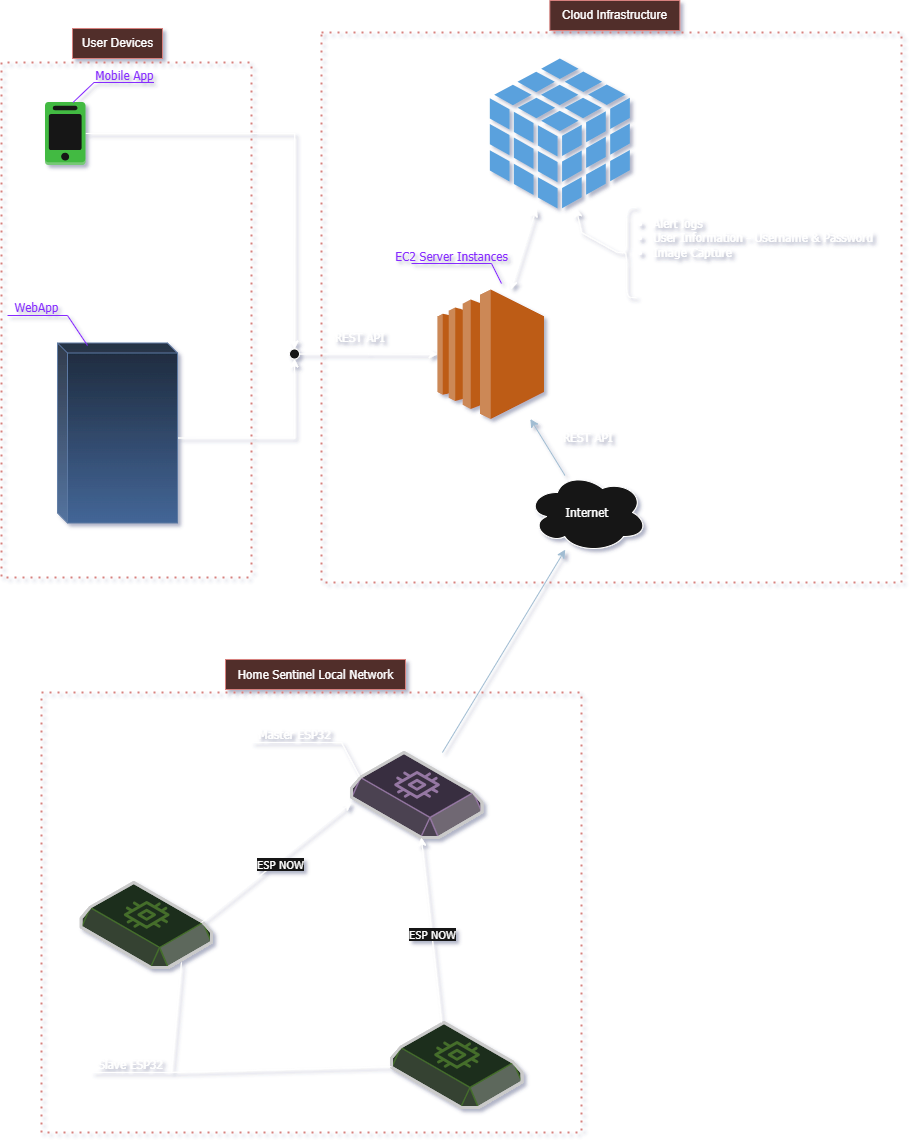

The diagram above was exported from draw.io. Its source (the exported page's mxGraphModel, read from the mxfile embedded in the PNG):
<mxGraphModel dx="2596" dy="1413" grid="1" gridSize="10" guides="1" tooltips="1" connect="1" arrows="1" fold="1" page="1" pageScale="1" pageWidth="827" pageHeight="1169" math="0" shadow="0">
  <root>
    <mxCell id="0" />
    <mxCell id="1" parent="0" />
    <mxCell id="g4JAgpCx02OVtxUH9SNN-2" value="" style="sketch=0;shadow=0;dashed=0;html=1;strokeColor=none;labelPosition=center;verticalLabelPosition=bottom;verticalAlign=top;outlineConnect=0;align=center;shape=mxgraph.office.databases.database_cube;fillColor=#2072B8;fontFamily=Tahoma;" parent="1" vertex="1">
      <mxGeometry x="498.33" y="66" width="140" height="150" as="geometry" />
    </mxCell>
    <mxCell id="g4JAgpCx02OVtxUH9SNN-40" style="edgeStyle=orthogonalEdgeStyle;rounded=0;orthogonalLoop=1;jettySize=auto;html=1;exitX=0;exitY=0;exitDx=120.00000000000001;exitDy=95;exitPerimeter=0;entryX=0.5;entryY=1;entryDx=0;entryDy=0;" parent="1" source="g4JAgpCx02OVtxUH9SNN-3" target="g4JAgpCx02OVtxUH9SNN-38" edge="1">
      <mxGeometry relative="1" as="geometry">
        <mxPoint x="299.9999999999998" y="340" as="targetPoint" />
      </mxGeometry>
    </mxCell>
    <mxCell id="g4JAgpCx02OVtxUH9SNN-3" value="" style="shape=cube;whiteSpace=wrap;html=1;boundedLbl=1;backgroundOutline=1;darkOpacity=0.05;darkOpacity2=0.1;size=10;fillColor=#dae8fc;strokeColor=#6c8ebf;gradientColor=#7ea6e0;fontFamily=Tahoma;" parent="1" vertex="1">
      <mxGeometry x="66" y="350.5" width="120" height="180" as="geometry" />
    </mxCell>
    <mxCell id="g4JAgpCx02OVtxUH9SNN-5" value="" style="endArrow=none;html=1;rounded=0;fontColor=light-dark(#000000,#862AFF);strokeColor=light-dark(#000000,#862AFF);fontFamily=Tahoma;" parent="1" edge="1">
      <mxGeometry width="50" height="50" relative="1" as="geometry">
        <mxPoint x="510" y="291" as="sourcePoint" />
        <mxPoint x="420" y="271" as="targetPoint" />
        <Array as="points">
          <mxPoint x="500" y="271" />
        </Array>
      </mxGeometry>
    </mxCell>
    <mxCell id="g4JAgpCx02OVtxUH9SNN-6" value="EC2 Server Instances" style="text;html=1;align=center;verticalAlign=middle;resizable=0;points=[];autosize=1;strokeColor=none;fillColor=none;fontColor=light-dark(#000000,#862AFF);fontFamily=Tahoma;" parent="1" vertex="1">
      <mxGeometry x="390" y="249" width="140" height="30" as="geometry" />
    </mxCell>
    <mxCell id="g4JAgpCx02OVtxUH9SNN-7" value="" style="endArrow=none;html=1;rounded=0;fontColor=light-dark(#000000,#862AFF);strokeColor=light-dark(#000000,#862AFF);fontFamily=Tahoma;" parent="1" edge="1">
      <mxGeometry width="50" height="50" relative="1" as="geometry">
        <mxPoint x="96" y="353" as="sourcePoint" />
        <mxPoint x="16" y="323" as="targetPoint" />
        <Array as="points">
          <mxPoint x="76" y="323" />
        </Array>
      </mxGeometry>
    </mxCell>
    <mxCell id="g4JAgpCx02OVtxUH9SNN-8" value="&lt;div&gt;WebApp&lt;/div&gt;" style="text;html=1;align=center;verticalAlign=middle;resizable=0;points=[];autosize=1;strokeColor=none;fillColor=none;fontColor=light-dark(#000000,#862AFF);fontFamily=Tahoma;" parent="1" vertex="1">
      <mxGeometry x="10" y="300" width="70" height="30" as="geometry" />
    </mxCell>
    <mxCell id="g4JAgpCx02OVtxUH9SNN-39" style="edgeStyle=orthogonalEdgeStyle;rounded=0;orthogonalLoop=1;jettySize=auto;html=1;exitX=1;exitY=0.5;exitDx=0;exitDy=0;exitPerimeter=0;entryX=0.5;entryY=0;entryDx=0;entryDy=0;" parent="1" source="g4JAgpCx02OVtxUH9SNN-9" target="g4JAgpCx02OVtxUH9SNN-38" edge="1">
      <mxGeometry relative="1" as="geometry" />
    </mxCell>
    <mxCell id="g4JAgpCx02OVtxUH9SNN-9" value="" style="outlineConnect=0;dashed=0;verticalLabelPosition=bottom;verticalAlign=top;align=center;html=1;shape=mxgraph.aws3.mobile_client;fillColor=#008a00;fontColor=#ffffff;strokeColor=#005700;fontFamily=Tahoma;" parent="1" vertex="1">
      <mxGeometry x="53.5" y="109.5" width="40.5" height="63" as="geometry" />
    </mxCell>
    <mxCell id="g4JAgpCx02OVtxUH9SNN-12" value="" style="endArrow=none;html=1;rounded=0;fontColor=light-dark(#000000,#862AFF);strokeColor=light-dark(#000000,#862AFF);fontFamily=Tahoma;" parent="1" edge="1">
      <mxGeometry width="50" height="50" relative="1" as="geometry">
        <mxPoint x="81.5" y="110" as="sourcePoint" />
        <mxPoint x="162.5" y="90" as="targetPoint" />
        <Array as="points">
          <mxPoint x="102.5" y="90" />
        </Array>
      </mxGeometry>
    </mxCell>
    <mxCell id="g4JAgpCx02OVtxUH9SNN-13" value="Mobile App" style="text;html=1;align=center;verticalAlign=middle;resizable=0;points=[];autosize=1;strokeColor=none;fillColor=none;fontColor=light-dark(#000000,#862AFF);fontFamily=Tahoma;" parent="1" vertex="1">
      <mxGeometry x="92.5" y="68" width="80" height="30" as="geometry" />
    </mxCell>
    <mxCell id="g4JAgpCx02OVtxUH9SNN-14" value="" style="endArrow=classic;html=1;rounded=0;fillColor=#bac8d3;strokeColor=#23445d;fontFamily=Tahoma;" parent="1" source="g4JAgpCx02OVtxUH9SNN-26" target="g4JAgpCx02OVtxUH9SNN-32" edge="1">
      <mxGeometry width="50" height="50" relative="1" as="geometry">
        <mxPoint x="696" y="527" as="sourcePoint" />
        <mxPoint x="565" y="417" as="targetPoint" />
      </mxGeometry>
    </mxCell>
    <mxCell id="liuaYFtsok1pvkph2k7u-24" value="" style="verticalLabelPosition=bottom;html=1;verticalAlign=top;strokeWidth=1;align=center;outlineConnect=0;dashed=0;outlineConnect=0;shape=mxgraph.aws3d.ebs2;fillColor=#e1d5e7;strokeColor=#9673a6;aspect=fixed;fontFamily=Tahoma;" parent="1" vertex="1">
      <mxGeometry x="360.00000000000006" y="760" width="130.33" height="85" as="geometry" />
    </mxCell>
    <mxCell id="liuaYFtsok1pvkph2k7u-25" value="" style="verticalLabelPosition=bottom;html=1;verticalAlign=top;strokeWidth=1;align=center;outlineConnect=0;dashed=0;outlineConnect=0;shape=mxgraph.aws3d.ebs2;fillColor=#d5e8d4;strokeColor=#82b366;aspect=fixed;fontFamily=Tahoma;" parent="1" vertex="1">
      <mxGeometry x="89.67000000000006" y="890" width="130.33" height="85" as="geometry" />
    </mxCell>
    <mxCell id="g4JAgpCx02OVtxUH9SNN-25" value="" style="endArrow=classic;html=1;rounded=0;fillColor=#bac8d3;strokeColor=#23445d;fontFamily=Tahoma;" parent="1" source="liuaYFtsok1pvkph2k7u-24" target="g4JAgpCx02OVtxUH9SNN-26" edge="1">
      <mxGeometry width="50" height="50" relative="1" as="geometry">
        <mxPoint x="590" y="467" as="sourcePoint" />
        <mxPoint x="459" y="357" as="targetPoint" />
      </mxGeometry>
    </mxCell>
    <mxCell id="liuaYFtsok1pvkph2k7u-26" value="" style="verticalLabelPosition=bottom;html=1;verticalAlign=top;strokeWidth=1;align=center;outlineConnect=0;dashed=0;outlineConnect=0;shape=mxgraph.aws3d.ebs2;fillColor=#d5e8d4;strokeColor=#82b366;aspect=fixed;fontFamily=Tahoma;" parent="1" vertex="1">
      <mxGeometry x="400" y="1030" width="130.33" height="85" as="geometry" />
    </mxCell>
    <mxCell id="g4JAgpCx02OVtxUH9SNN-26" value="Internet" style="ellipse;shape=cloud;whiteSpace=wrap;html=1;fontFamily=Tahoma;" parent="1" vertex="1">
      <mxGeometry x="536" y="480" width="120" height="80" as="geometry" />
    </mxCell>
    <mxCell id="liuaYFtsok1pvkph2k7u-28" value="Master ESP32" style="text;html=1;align=center;verticalAlign=middle;resizable=0;points=[];autosize=1;strokeColor=none;fillColor=none;fontFamily=Tahoma;" parent="1" vertex="1">
      <mxGeometry x="253" y="727" width="100" height="30" as="geometry" />
    </mxCell>
    <mxCell id="liuaYFtsok1pvkph2k7u-29" value="Slave ESP32" style="text;html=1;align=center;verticalAlign=middle;resizable=0;points=[];autosize=1;strokeColor=none;fillColor=none;fontFamily=Tahoma;" parent="1" vertex="1">
      <mxGeometry x="94" y="1057" width="90" height="30" as="geometry" />
    </mxCell>
    <mxCell id="liuaYFtsok1pvkph2k7u-30" value="" style="endArrow=none;html=1;rounded=0;fontFamily=Tahoma;" parent="1" edge="1">
      <mxGeometry width="50" height="50" relative="1" as="geometry">
        <mxPoint x="100" y="1080" as="sourcePoint" />
        <mxPoint x="190" y="970" as="targetPoint" />
        <Array as="points">
          <mxPoint x="180" y="1080" />
        </Array>
      </mxGeometry>
    </mxCell>
    <mxCell id="liuaYFtsok1pvkph2k7u-31" value="" style="endArrow=none;html=1;rounded=0;fontFamily=Tahoma;" parent="1" target="liuaYFtsok1pvkph2k7u-26" edge="1">
      <mxGeometry width="50" height="50" relative="1" as="geometry">
        <mxPoint x="180" y="1080" as="sourcePoint" />
        <mxPoint x="230" y="1030" as="targetPoint" />
      </mxGeometry>
    </mxCell>
    <mxCell id="liuaYFtsok1pvkph2k7u-32" value="" style="endArrow=classic;html=1;rounded=0;fontFamily=Tahoma;" parent="1" target="liuaYFtsok1pvkph2k7u-24" edge="1">
      <mxGeometry width="50" height="50" relative="1" as="geometry">
        <mxPoint x="450" y="1030" as="sourcePoint" />
        <mxPoint x="500" y="980" as="targetPoint" />
      </mxGeometry>
    </mxCell>
    <mxCell id="g4JAgpCx02OVtxUH9SNN-31" value="ESP NOW" style="edgeLabel;html=1;align=center;verticalAlign=middle;resizable=0;points=[];fontFamily=Tahoma;" parent="liuaYFtsok1pvkph2k7u-32" connectable="0" vertex="1">
      <mxGeometry x="-0.0353" relative="1" as="geometry">
        <mxPoint as="offset" />
      </mxGeometry>
    </mxCell>
    <mxCell id="liuaYFtsok1pvkph2k7u-33" value="" style="endArrow=classic;html=1;rounded=0;entryX=0;entryY=0.588;entryDx=0;entryDy=0;entryPerimeter=0;fontFamily=Tahoma;" parent="1" target="liuaYFtsok1pvkph2k7u-24" edge="1">
      <mxGeometry width="50" height="50" relative="1" as="geometry">
        <mxPoint x="210" y="930" as="sourcePoint" />
        <mxPoint x="260" y="880" as="targetPoint" />
      </mxGeometry>
    </mxCell>
    <mxCell id="g4JAgpCx02OVtxUH9SNN-30" value="&lt;div&gt;ESP NOW&lt;/div&gt;" style="edgeLabel;html=1;align=center;verticalAlign=middle;resizable=0;points=[];fontFamily=Tahoma;" parent="liuaYFtsok1pvkph2k7u-33" connectable="0" vertex="1">
      <mxGeometry x="0.0193" y="-3" relative="1" as="geometry">
        <mxPoint as="offset" />
      </mxGeometry>
    </mxCell>
    <mxCell id="liuaYFtsok1pvkph2k7u-34" value="" style="endArrow=none;dashed=1;html=1;dashPattern=1 3;strokeWidth=2;rounded=0;fillColor=#f8cecc;strokeColor=#b85450;fontFamily=Tahoma;" parent="1" edge="1">
      <mxGeometry width="50" height="50" relative="1" as="geometry">
        <mxPoint x="50" y="700" as="sourcePoint" />
        <mxPoint x="50" y="700" as="targetPoint" />
        <Array as="points">
          <mxPoint x="590" y="700" />
          <mxPoint x="590" y="1140" />
          <mxPoint x="50" y="1140" />
        </Array>
      </mxGeometry>
    </mxCell>
    <mxCell id="liuaYFtsok1pvkph2k7u-41" value="Home Sentinel Local Network" style="text;html=1;align=center;verticalAlign=middle;resizable=0;points=[];autosize=1;strokeColor=#b85450;fillColor=#f8cecc;fontFamily=Tahoma;" parent="1" vertex="1">
      <mxGeometry x="234" y="667" width="180" height="30" as="geometry" />
    </mxCell>
    <mxCell id="liuaYFtsok1pvkph2k7u-43" value="" style="endArrow=none;html=1;rounded=0;fontFamily=Tahoma;" parent="1" edge="1">
      <mxGeometry width="50" height="50" relative="1" as="geometry">
        <mxPoint x="260" y="750" as="sourcePoint" />
        <mxPoint x="368" y="784" as="targetPoint" />
        <Array as="points">
          <mxPoint x="350" y="750" />
        </Array>
      </mxGeometry>
    </mxCell>
    <mxCell id="liuaYFtsok1pvkph2k7u-45" value="" style="endArrow=classic;html=1;rounded=0;fontFamily=Tahoma;" parent="1" target="g4JAgpCx02OVtxUH9SNN-2" edge="1">
      <mxGeometry width="50" height="50" relative="1" as="geometry">
        <mxPoint x="626" y="260" as="sourcePoint" />
        <mxPoint x="541.1700000000001" y="310" as="targetPoint" />
        <Array as="points">
          <mxPoint x="590" y="240" />
        </Array>
      </mxGeometry>
    </mxCell>
    <mxCell id="liuaYFtsok1pvkph2k7u-46" value="" style="shape=curlyBracket;whiteSpace=wrap;html=1;rounded=1;labelPosition=left;verticalLabelPosition=middle;align=right;verticalAlign=middle;fontFamily=Tahoma;" parent="1" vertex="1">
      <mxGeometry x="625" y="215" width="20" height="90" as="geometry" />
    </mxCell>
    <mxCell id="liuaYFtsok1pvkph2k7u-48" value="&lt;div align=&quot;left&quot;&gt;&lt;ul&gt;&lt;li&gt;Alert logs&lt;/li&gt;&lt;li&gt;&lt;div&gt;User Information - Username &amp;amp; Password&lt;/div&gt;&lt;/li&gt;&lt;li&gt;Image Capture&lt;/li&gt;&lt;/ul&gt;&lt;/div&gt;" style="text;html=1;align=left;verticalAlign=middle;resizable=0;points=[];autosize=1;strokeColor=none;fillColor=none;fontFamily=Tahoma;" parent="1" vertex="1">
      <mxGeometry x="620.33" y="205" width="280" height="80" as="geometry" />
    </mxCell>
    <mxCell id="liuaYFtsok1pvkph2k7u-50" value="REST API&amp;nbsp;" style="text;html=1;align=center;verticalAlign=middle;resizable=0;points=[];autosize=1;strokeColor=none;fillColor=none;fontFamily=Tahoma;" parent="1" vertex="1">
      <mxGeometry x="558.33" y="430" width="80" height="30" as="geometry" />
    </mxCell>
    <mxCell id="g4JAgpCx02OVtxUH9SNN-32" value="" style="outlineConnect=0;dashed=0;verticalLabelPosition=bottom;verticalAlign=top;align=center;html=1;shape=mxgraph.aws3.ec2;fillColor=#F58534;gradientColor=none;fontFamily=Tahoma;" parent="1" vertex="1">
      <mxGeometry x="446" y="297" width="106.5" height="129.47" as="geometry" />
    </mxCell>
    <mxCell id="g4JAgpCx02OVtxUH9SNN-33" value="" style="endArrow=classic;startArrow=classic;html=1;rounded=0;" parent="1" source="g4JAgpCx02OVtxUH9SNN-32" target="g4JAgpCx02OVtxUH9SNN-2" edge="1">
      <mxGeometry width="50" height="50" relative="1" as="geometry">
        <mxPoint x="356" y="330" as="sourcePoint" />
        <mxPoint x="406" y="280" as="targetPoint" />
      </mxGeometry>
    </mxCell>
    <mxCell id="liuaYFtsok1pvkph2k7u-53" value="" style="endArrow=none;dashed=1;html=1;dashPattern=1 3;strokeWidth=2;rounded=0;fillColor=#f8cecc;strokeColor=#b85450;" parent="1" edge="1">
      <mxGeometry width="50" height="50" relative="1" as="geometry">
        <mxPoint x="260" y="580" as="sourcePoint" />
        <mxPoint x="260" y="585" as="targetPoint" />
        <Array as="points">
          <mxPoint x="260" y="70" />
          <mxPoint x="130" y="70" />
          <mxPoint x="10" y="70" />
          <mxPoint x="10" y="290" />
          <mxPoint x="10" y="585" />
        </Array>
      </mxGeometry>
    </mxCell>
    <mxCell id="g4JAgpCx02OVtxUH9SNN-41" style="edgeStyle=orthogonalEdgeStyle;rounded=0;orthogonalLoop=1;jettySize=auto;html=1;" parent="1" source="g4JAgpCx02OVtxUH9SNN-38" target="g4JAgpCx02OVtxUH9SNN-32" edge="1">
      <mxGeometry relative="1" as="geometry" />
    </mxCell>
    <mxCell id="g4JAgpCx02OVtxUH9SNN-38" value="" style="ellipse;whiteSpace=wrap;html=1;aspect=fixed;" parent="1" vertex="1">
      <mxGeometry x="298" y="356.5" width="10" height="10" as="geometry" />
    </mxCell>
    <mxCell id="g4JAgpCx02OVtxUH9SNN-42" value="REST API&amp;nbsp;" style="text;html=1;align=center;verticalAlign=middle;resizable=0;points=[];autosize=1;strokeColor=none;fillColor=none;fontFamily=Tahoma;" parent="1" vertex="1">
      <mxGeometry x="330" y="330" width="80" height="30" as="geometry" />
    </mxCell>
    <mxCell id="liuaYFtsok1pvkph2k7u-54" value="" style="endArrow=none;dashed=1;html=1;dashPattern=1 3;strokeWidth=2;rounded=0;fillColor=#f8cecc;strokeColor=#b85450;" parent="1" edge="1">
      <mxGeometry width="50" height="50" relative="1" as="geometry">
        <mxPoint x="330" y="40" as="sourcePoint" />
        <mxPoint x="330" y="40" as="targetPoint" />
        <Array as="points">
          <mxPoint x="910" y="40" />
          <mxPoint x="910" y="590" />
          <mxPoint x="330" y="590" />
        </Array>
      </mxGeometry>
    </mxCell>
    <mxCell id="liuaYFtsok1pvkph2k7u-55" value="Cloud Infrastructure" style="text;html=1;align=center;verticalAlign=middle;resizable=0;points=[];autosize=1;strokeColor=#b85450;fillColor=#f8cecc;" parent="1" vertex="1">
      <mxGeometry x="558.33" y="8" width="130" height="30" as="geometry" />
    </mxCell>
    <mxCell id="liuaYFtsok1pvkph2k7u-57" value="User Devices" style="text;html=1;align=center;verticalAlign=middle;resizable=0;points=[];autosize=1;strokeColor=#b85450;fillColor=#f8cecc;" parent="1" vertex="1">
      <mxGeometry x="81.00000000000006" y="36" width="90" height="30" as="geometry" />
    </mxCell>
  </root>
</mxGraphModel>